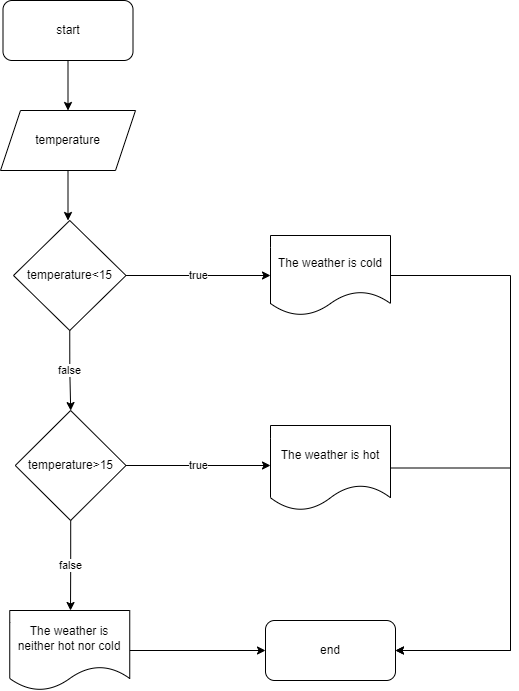

The diagram above was exported from draw.io. Its source (the exported page's mxGraphModel, read from the mxfile embedded in the PNG):
<mxGraphModel dx="1422" dy="705" grid="1" gridSize="10" guides="1" tooltips="1" connect="1" arrows="1" fold="1" page="1" pageScale="1" pageWidth="850" pageHeight="1100" math="0" shadow="0">
  <root>
    <mxCell id="0" />
    <mxCell id="1" parent="0" />
    <mxCell id="wNi3lRsvz9Xk03X2XbqK-112" style="edgeStyle=orthogonalEdgeStyle;rounded=0;orthogonalLoop=1;jettySize=auto;html=1;entryX=0.5;entryY=0;entryDx=0;entryDy=0;" edge="1" parent="1" source="wNi3lRsvz9Xk03X2XbqK-58" target="wNi3lRsvz9Xk03X2XbqK-59">
      <mxGeometry relative="1" as="geometry" />
    </mxCell>
    <mxCell id="wNi3lRsvz9Xk03X2XbqK-58" value="start" style="rounded=1;whiteSpace=wrap;html=1;" vertex="1" parent="1">
      <mxGeometry x="302.5" y="10" width="130" height="60" as="geometry" />
    </mxCell>
    <mxCell id="wNi3lRsvz9Xk03X2XbqK-68" style="edgeStyle=orthogonalEdgeStyle;rounded=0;orthogonalLoop=1;jettySize=auto;html=1;entryX=0.5;entryY=0;entryDx=0;entryDy=0;" edge="1" parent="1" source="wNi3lRsvz9Xk03X2XbqK-59">
      <mxGeometry relative="1" as="geometry">
        <mxPoint x="367.5" y="230" as="targetPoint" />
      </mxGeometry>
    </mxCell>
    <mxCell id="wNi3lRsvz9Xk03X2XbqK-59" value="temperature" style="shape=parallelogram;perimeter=parallelogramPerimeter;whiteSpace=wrap;html=1;fixedSize=1;" vertex="1" parent="1">
      <mxGeometry x="300" y="120" width="135" height="60" as="geometry" />
    </mxCell>
    <mxCell id="wNi3lRsvz9Xk03X2XbqK-113" value="true" style="edgeStyle=orthogonalEdgeStyle;rounded=0;orthogonalLoop=1;jettySize=auto;html=1;" edge="1" parent="1" source="wNi3lRsvz9Xk03X2XbqK-96">
      <mxGeometry relative="1" as="geometry">
        <mxPoint x="570" y="285" as="targetPoint" />
      </mxGeometry>
    </mxCell>
    <mxCell id="wNi3lRsvz9Xk03X2XbqK-118" value="false" style="edgeStyle=orthogonalEdgeStyle;rounded=0;orthogonalLoop=1;jettySize=auto;html=1;exitX=0.5;exitY=1;exitDx=0;exitDy=0;" edge="1" parent="1" source="wNi3lRsvz9Xk03X2XbqK-96" target="wNi3lRsvz9Xk03X2XbqK-117">
      <mxGeometry relative="1" as="geometry" />
    </mxCell>
    <mxCell id="wNi3lRsvz9Xk03X2XbqK-96" value="temperature&amp;lt;15" style="rhombus;whiteSpace=wrap;html=1;" vertex="1" parent="1">
      <mxGeometry x="313" y="230" width="112.5" height="110" as="geometry" />
    </mxCell>
    <mxCell id="wNi3lRsvz9Xk03X2XbqK-110" value="end" style="rounded=1;whiteSpace=wrap;html=1;" vertex="1" parent="1">
      <mxGeometry x="565" y="630" width="130" height="60" as="geometry" />
    </mxCell>
    <mxCell id="wNi3lRsvz9Xk03X2XbqK-124" style="edgeStyle=orthogonalEdgeStyle;rounded=0;orthogonalLoop=1;jettySize=auto;html=1;entryX=1;entryY=0.5;entryDx=0;entryDy=0;" edge="1" parent="1" source="wNi3lRsvz9Xk03X2XbqK-116" target="wNi3lRsvz9Xk03X2XbqK-110">
      <mxGeometry relative="1" as="geometry">
        <Array as="points">
          <mxPoint x="810" y="285" />
          <mxPoint x="810" y="660" />
        </Array>
      </mxGeometry>
    </mxCell>
    <mxCell id="wNi3lRsvz9Xk03X2XbqK-116" value="The weather is cold" style="shape=document;whiteSpace=wrap;html=1;boundedLbl=1;" vertex="1" parent="1">
      <mxGeometry x="570" y="245" width="120" height="80" as="geometry" />
    </mxCell>
    <mxCell id="wNi3lRsvz9Xk03X2XbqK-119" value="true" style="edgeStyle=orthogonalEdgeStyle;rounded=0;orthogonalLoop=1;jettySize=auto;html=1;" edge="1" parent="1" source="wNi3lRsvz9Xk03X2XbqK-117">
      <mxGeometry relative="1" as="geometry">
        <mxPoint x="570" y="475" as="targetPoint" />
      </mxGeometry>
    </mxCell>
    <mxCell id="wNi3lRsvz9Xk03X2XbqK-121" value="false" style="edgeStyle=orthogonalEdgeStyle;rounded=0;orthogonalLoop=1;jettySize=auto;html=1;" edge="1" parent="1" source="wNi3lRsvz9Xk03X2XbqK-117">
      <mxGeometry relative="1" as="geometry">
        <mxPoint x="370" y="620" as="targetPoint" />
      </mxGeometry>
    </mxCell>
    <mxCell id="wNi3lRsvz9Xk03X2XbqK-117" value="temperature&amp;gt;15" style="rhombus;whiteSpace=wrap;html=1;" vertex="1" parent="1">
      <mxGeometry x="314.75" y="420" width="110.75" height="110" as="geometry" />
    </mxCell>
    <mxCell id="wNi3lRsvz9Xk03X2XbqK-126" style="edgeStyle=orthogonalEdgeStyle;rounded=0;orthogonalLoop=1;jettySize=auto;html=1;entryX=1;entryY=0.5;entryDx=0;entryDy=0;" edge="1" parent="1" source="wNi3lRsvz9Xk03X2XbqK-120" target="wNi3lRsvz9Xk03X2XbqK-110">
      <mxGeometry relative="1" as="geometry">
        <Array as="points">
          <mxPoint x="810" y="478" />
          <mxPoint x="810" y="660" />
        </Array>
      </mxGeometry>
    </mxCell>
    <mxCell id="wNi3lRsvz9Xk03X2XbqK-120" value="The weather is hot" style="shape=document;whiteSpace=wrap;html=1;boundedLbl=1;" vertex="1" parent="1">
      <mxGeometry x="570" y="435" width="120" height="85" as="geometry" />
    </mxCell>
    <mxCell id="wNi3lRsvz9Xk03X2XbqK-123" style="edgeStyle=orthogonalEdgeStyle;rounded=0;orthogonalLoop=1;jettySize=auto;html=1;entryX=0;entryY=0.5;entryDx=0;entryDy=0;" edge="1" parent="1" source="wNi3lRsvz9Xk03X2XbqK-122" target="wNi3lRsvz9Xk03X2XbqK-110">
      <mxGeometry relative="1" as="geometry" />
    </mxCell>
    <mxCell id="wNi3lRsvz9Xk03X2XbqK-122" value="The weather is neither hot nor cold" style="shape=document;whiteSpace=wrap;html=1;boundedLbl=1;" vertex="1" parent="1">
      <mxGeometry x="309.25" y="620" width="120" height="80" as="geometry" />
    </mxCell>
  </root>
</mxGraphModel>